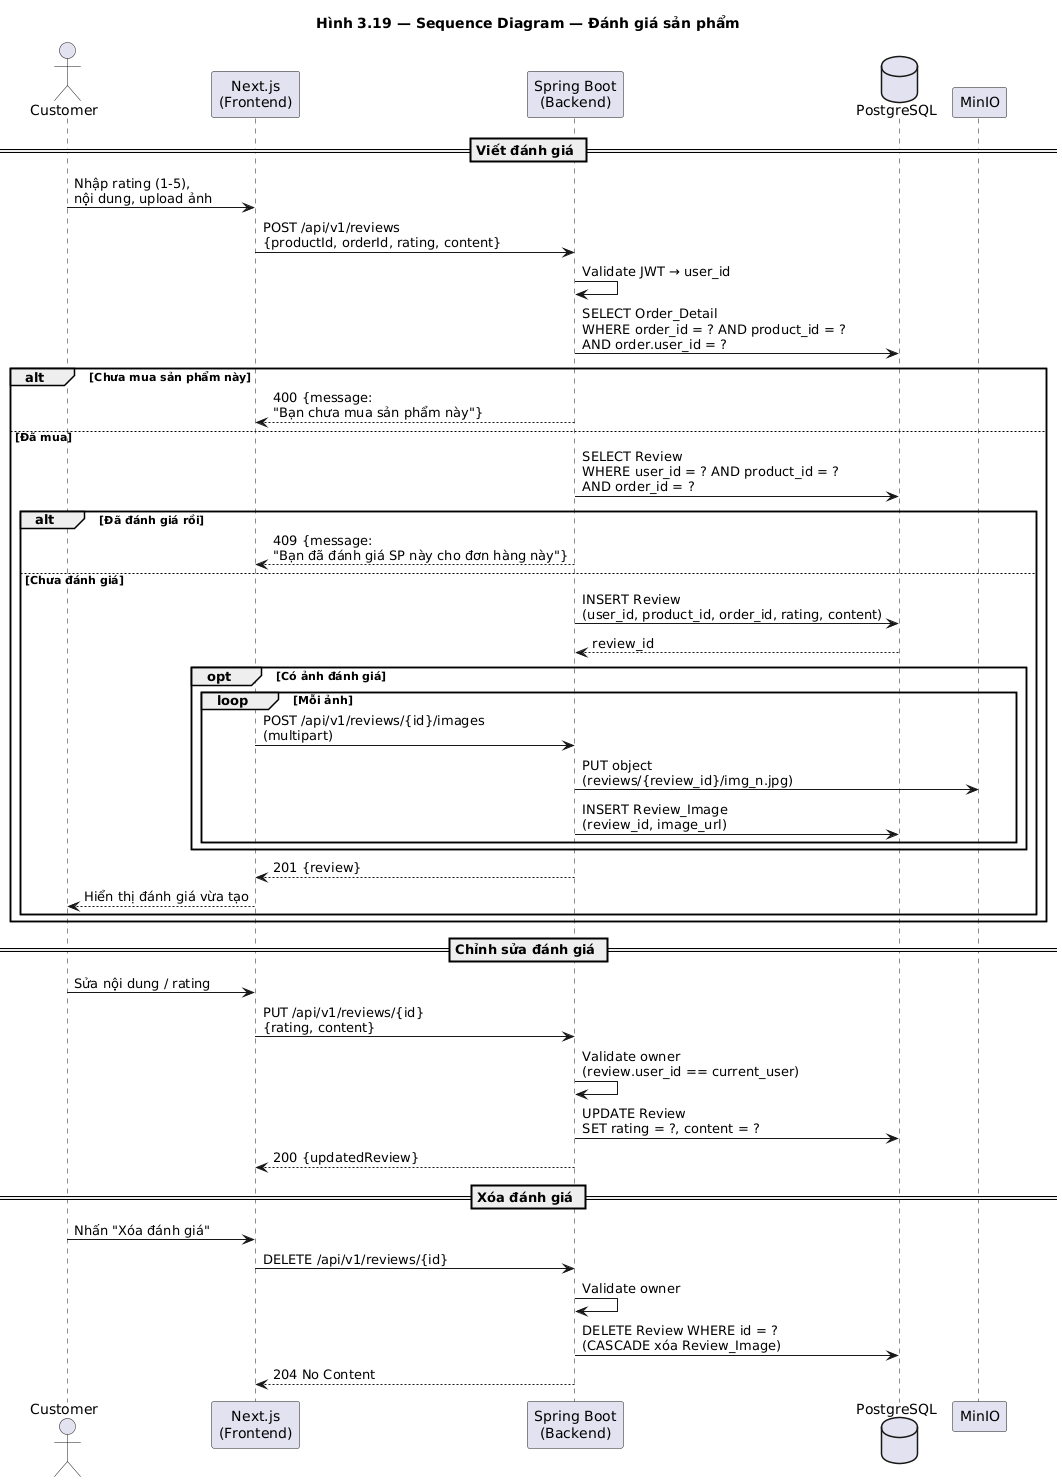

The diagram above was rendered by PlantUML. Its source (embedded in the PNG):
@startuml seq_review
title Hình 3.19 — Sequence Diagram — Đánh giá sản phẩm

actor Customer
participant "Next.js\n(Frontend)" as FE
participant "Spring Boot\n(Backend)" as BE
database "PostgreSQL" as DB
participant "MinIO" as Storage

== Viết đánh giá ==
Customer -> FE : Nhập rating (1-5),\nnội dung, upload ảnh
FE -> BE : POST /api/v1/reviews\n{productId, orderId, rating, content}
BE -> BE : Validate JWT → user_id

BE -> DB : SELECT Order_Detail\nWHERE order_id = ? AND product_id = ?\nAND order.user_id = ?
alt Chưa mua sản phẩm này
    BE --> FE : 400 {message:\n"Bạn chưa mua sản phẩm này"}
else Đã mua
    BE -> DB : SELECT Review\nWHERE user_id = ? AND product_id = ?\nAND order_id = ?
    alt Đã đánh giá rồi
        BE --> FE : 409 {message:\n"Bạn đã đánh giá SP này cho đơn hàng này"}
    else Chưa đánh giá
        BE -> DB : INSERT Review\n(user_id, product_id, order_id, rating, content)
        DB --> BE : review_id

        opt Có ảnh đánh giá
            loop Mỗi ảnh
                FE -> BE : POST /api/v1/reviews/{id}/images\n(multipart)
                BE -> Storage : PUT object\n(reviews/{review_id}/img_n.jpg)
                BE -> DB : INSERT Review_Image\n(review_id, image_url)
            end
        end

        BE --> FE : 201 {review}
        FE --> Customer : Hiển thị đánh giá vừa tạo
    end
end

== Chỉnh sửa đánh giá ==
Customer -> FE : Sửa nội dung / rating
FE -> BE : PUT /api/v1/reviews/{id}\n{rating, content}
BE -> BE : Validate owner\n(review.user_id == current_user)
BE -> DB : UPDATE Review\nSET rating = ?, content = ?
BE --> FE : 200 {updatedReview}

== Xóa đánh giá ==
Customer -> FE : Nhấn "Xóa đánh giá"
FE -> BE : DELETE /api/v1/reviews/{id}
BE -> BE : Validate owner
BE -> DB : DELETE Review WHERE id = ?\n(CASCADE xóa Review_Image)
BE --> FE : 204 No Content

@enduml